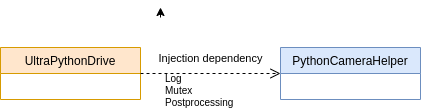

The diagram above was exported from draw.io. Its source (the exported page's mxGraphModel, read from the mxfile embedded in the PNG):
<mxGraphModel dx="1354" dy="774" grid="1" gridSize="10" guides="1" tooltips="1" connect="1" arrows="1" fold="1" page="1" pageScale="1" pageWidth="827" pageHeight="1169" math="0" shadow="0">
  <root>
    <mxCell id="0" />
    <mxCell id="1" parent="0" />
    <mxCell id="0LECmKnjHIshbPbc6sSd-2" style="edgeStyle=orthogonalEdgeStyle;rounded=0;orthogonalLoop=1;jettySize=auto;html=1;exitX=0.5;exitY=0;exitDx=0;exitDy=0;" parent="1" edge="1">
      <mxGeometry relative="1" as="geometry">
        <mxPoint x="300" y="260" as="targetPoint" />
        <mxPoint x="300" y="270" as="sourcePoint" />
      </mxGeometry>
    </mxCell>
    <mxCell id="0LECmKnjHIshbPbc6sSd-3" value="UltraPythonDrive" style="swimlane;fontStyle=0;childLayout=stackLayout;horizontal=1;startSize=26;fillColor=#ffe6cc;horizontalStack=0;resizeParent=1;resizeParentMax=0;resizeLast=0;collapsible=1;marginBottom=0;strokeColor=#d79b00;" parent="1" vertex="1">
      <mxGeometry x="140" y="300" width="140" height="52" as="geometry" />
    </mxCell>
    <mxCell id="0LECmKnjHIshbPbc6sSd-7" value="PythonCameraHelper" style="swimlane;fontStyle=0;childLayout=stackLayout;horizontal=1;startSize=26;fillColor=#dae8fc;horizontalStack=0;resizeParent=1;resizeParentMax=0;resizeLast=0;collapsible=1;marginBottom=0;strokeColor=#6c8ebf;" parent="1" vertex="1">
      <mxGeometry x="420" y="300" width="140" height="52" as="geometry" />
    </mxCell>
    <mxCell id="0LECmKnjHIshbPbc6sSd-12" value="Injection dependency" style="html=1;verticalAlign=bottom;endArrow=open;dashed=1;endSize=8;exitX=1;exitY=0.5;exitDx=0;exitDy=0;entryX=0;entryY=0.5;entryDx=0;entryDy=0;" parent="1" source="0LECmKnjHIshbPbc6sSd-3" target="0LECmKnjHIshbPbc6sSd-7" edge="1">
      <mxGeometry y="6" relative="1" as="geometry">
        <mxPoint x="450" y="550" as="sourcePoint" />
        <mxPoint x="370" y="550" as="targetPoint" />
        <mxPoint as="offset" />
      </mxGeometry>
    </mxCell>
    <mxCell id="0LECmKnjHIshbPbc6sSd-13" value="Log&#10;Mutex&#10;Postprocessing" style="text;align=left;fontStyle=0;verticalAlign=middle;spacingLeft=3;spacingRight=3;strokeColor=none;rotatable=0;points=[[0,0.5],[1,0.5]];portConstraint=eastwest;fontSize=10;" parent="1" vertex="1">
      <mxGeometry x="300" y="330" width="80" height="26" as="geometry" />
    </mxCell>
  </root>
</mxGraphModel>